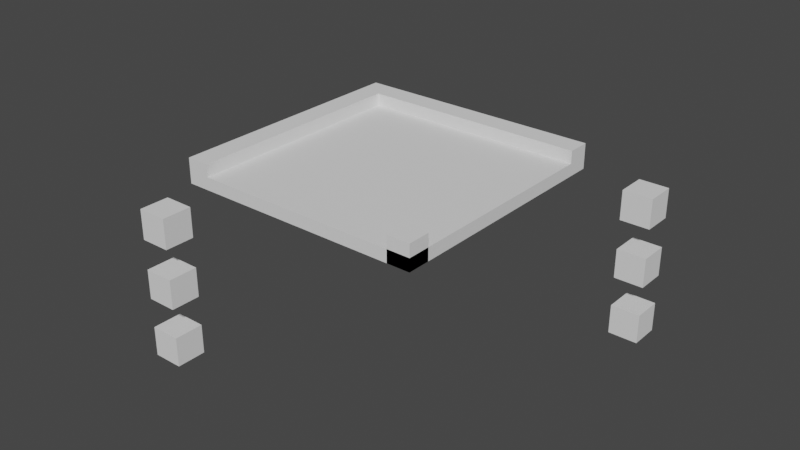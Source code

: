 # Source: 2.blend  (saved by Blender 3.6.11; exported with 4.5.12 LTS)
import bpy
from mathutils import Matrix  # noqa: F401  (used for matrix-valued properties, if any)

bpy.ops.wm.read_factory_settings(use_empty=True)
scene = bpy.context.scene
scene.name = 'Scene'

# ---- world
world_world = bpy.data.worlds.new('World'); scene.world = world_world
world_world.use_nodes = True; world_world.node_tree.nodes.clear()
_N = world_world.node_tree.nodes; _L = world_world.node_tree.links
n0 = _N.new('ShaderNodeOutputWorld'); n0.name = 'World Output'; n0.location = (300, 300)
n1 = _N.new('ShaderNodeBackground'); n1.name = 'Background'; n1.location = (10, 300)
n1.inputs[0].default_value = (0.05088, 0.05088, 0.05088, 1.0)
_L.new(n1.outputs[0], n0.inputs[0])
n0.is_active_output = True
world_world.color = (0.05088, 0.05088, 0.05088)
world_world.use_sun_shadow = False
world_world.sun_shadow_jitter_overblur = 0.0

# ---- meshes
me_plane_157 = bpy.data.meshes.new('Plane.157')
me_plane_157.from_pydata([(-2.045, -2.5, 0.0), (-2.045, 2.045, 0.0), (2.5, 2.045, 0.0), (2.5, -2.5, 0.1), (-2.045, 2.045, 0.1), (2.5, 2.045, 0.1), (2.5, -2.5, 0.0), (-2.045, -2.5, 0.1)], [], [(1, 2, 6, 0), (4, 7, 3, 5), (1, 0, 7, 4), (2, 1, 4, 5), (6, 2, 5, 3), (0, 6, 3, 7)])
_uv = me_plane_157.uv_layers.new(name='UVMap')
_uv.uv.foreach_set('vector', [1.0, 1.0, 1.0, 0.0, 0.0, 0.0, 0.0, 1.0, 1.0, 1.0, 0.0, 1.0, 0.0, 0.0, 1.0, 0.0, 1.0, 1.0, 0.0, 1.0, 0.0, 1.0, 1.0, 1.0, 1.0, 0.0, 1.0, 1.0, 1.0, 1.0, 1.0, 0.0, 0.0, 0.0, 1.0, 0.0, 1.0, 0.0, 0.0, 0.0, 0.0, 1.0, 0.0, 0.0, 0.0, 0.0, 0.0, 1.0])
me_plane_157.update()
me_plane_157.normals_split_custom_set([tuple(v) for v in zip(*[iter([0.0, 0.0, -1.0, 0.0, 0.0, -1.0, 0.0, 0.0, -1.0, 0.0, 0.0, -1.0, 0.0, 0.0, 1.0, 0.0, 0.0, 1.0, 0.0, 0.0, 1.0, 0.0, 0.0, 1.0, -1.0, 5.901e-07, 0.0, -1.0, 5.901e-07, 0.0, -1.0, 5.901e-07, 0.0, -1.0, 5.901e-07, 0.0, 5.77e-07, 1.0, 0.0, 5.77e-07, 1.0, 0.0, 5.77e-07, 1.0, 0.0, 5.77e-07, 1.0, 0.0, 1.0, -5.573e-07, 0.0, 1.0, -5.573e-07, 0.0, 1.0, -5.573e-07, 0.0, 1.0, -5.573e-07, 0.0, -5.77e-07, -1.0, 0.0, -5.77e-07, -1.0, 0.0, -5.77e-07, -1.0, 0.0, -5.77e-07, -1.0, 0.0])] * 3)])
me_plane_155 = bpy.data.meshes.new('Plane.155')
me_plane_155.from_pydata([(2.045, -2.5, 0.0), (2.045, -2.045, 0.0), (2.5, -2.045, 0.0), (2.5, -2.5, 0.5), (2.045, -2.045, 0.5), (2.5, -2.045, 0.5), (2.5, -2.5, 0.0), (2.045, -2.5, 0.5)], [], [(1, 2, 6, 0), (4, 7, 3, 5), (1, 0, 7, 4), (2, 1, 4, 5), (6, 2, 5, 3), (0, 6, 3, 7)])
_uv = me_plane_155.uv_layers.new(name='UVMap')
_uv.uv.foreach_set('vector', [1.0, 1.0, 1.0, 0.0, 0.0, 0.0, 0.0, 1.0, 1.0, 1.0, 0.0, 1.0, 0.0, 0.0, 1.0, 0.0, 1.0, 1.0, 0.0, 1.0, 0.0, 1.0, 1.0, 1.0, 1.0, 0.0, 1.0, 1.0, 1.0, 1.0, 1.0, 0.0, 0.0, 0.0, 1.0, 0.0, 1.0, 0.0, 0.0, 0.0, 0.0, 1.0, 0.0, 0.0, 0.0, 0.0, 0.0, 1.0])
me_plane_155.update()
me_plane_155.normals_split_custom_set([tuple(v) for v in zip(*[iter([0.0, 0.0, -1.0, 0.0, 0.0, -1.0, 0.0, 0.0, -1.0, 0.0, 0.0, -1.0, 0.0, 0.0, 1.0, 0.0, 0.0, 1.0, 0.0, 0.0, 1.0, 0.0, 0.0, 1.0, -1.0, 5.245e-07, 0.0, -1.0, 5.245e-07, 0.0, -1.0, 5.245e-07, 0.0, -1.0, 5.245e-07, 0.0, 5.245e-07, 1.0, 0.0, 5.245e-07, 1.0, 0.0, 5.245e-07, 1.0, 0.0, 5.245e-07, 1.0, 0.0, 1.0, -5.245e-07, 0.0, 1.0, -5.245e-07, 0.0, 1.0, -5.245e-07, 0.0, 1.0, -5.245e-07, 0.0, -5.245e-07, -1.0, 0.0, -5.245e-07, -1.0, 0.0, -5.245e-07, -1.0, 0.0, -5.245e-07, -1.0, 0.0])] * 3)])
me_plane_156 = bpy.data.meshes.new('Plane.156')
me_plane_156.from_pydata([(-2.5, 2.045, 0.0), (-2.5, 2.5, 0.0), (2.5, 2.5, 0.0), (-2.5, 2.045, 0.5), (2.5, 2.045, 0.5), (-2.5, 2.5, 0.5), (2.5, 2.5, 0.5), (2.5, 2.045, 0.0)], [], [(1, 2, 7, 0), (5, 3, 4, 6), (0, 7, 4, 3), (1, 0, 3, 5), (2, 1, 5, 6), (7, 2, 6, 4)])
_uv = me_plane_156.uv_layers.new(name='UVMap')
_uv.uv.foreach_set('vector', [1.0, 1.0, 1.0, 0.0, 0.0, 0.0, 0.0, 1.0, 1.0, 1.0, 0.0, 1.0, 0.0, 0.0, 1.0, 0.0, 0.0, 1.0, 0.0, 0.0, 0.0, 0.0, 0.0, 1.0, 1.0, 1.0, 0.0, 1.0, 0.0, 1.0, 1.0, 1.0, 1.0, 0.0, 1.0, 1.0, 1.0, 1.0, 1.0, 0.0, 0.0, 0.0, 1.0, 0.0, 1.0, 0.0, 0.0, 0.0])
me_plane_156.update()
me_plane_156.normals_split_custom_set([tuple(v) for v in zip(*[iter([0.0, 0.0, -1.0, 0.0, 0.0, -1.0, 0.0, 0.0, -1.0, 0.0, 0.0, -1.0, 0.0, 0.0, 1.0, 0.0, 0.0, 1.0, 0.0, 0.0, 1.0, 0.0, 0.0, 1.0, -5.722e-07, -1.0, 0.0, -5.722e-07, -1.0, 0.0, -5.722e-07, -1.0, 0.0, -5.722e-07, -1.0, 0.0, -1.0, 5.245e-07, 0.0, -1.0, 5.245e-07, 0.0, -1.0, 5.245e-07, 0.0, -1.0, 5.245e-07, 0.0, 5.722e-07, 1.0, 0.0, 5.722e-07, 1.0, 0.0, 5.722e-07, 1.0, 0.0, 5.722e-07, 1.0, 0.0, 1.0, -5.245e-07, 0.0, 1.0, -5.245e-07, 0.0, 1.0, -5.245e-07, 0.0, 1.0, -5.245e-07, 0.0])] * 3)])
me_plane_004 = bpy.data.meshes.new('Plane.004')
me_plane_004.from_pydata([(-2.5, -2.5, 0.0), (-2.045, -2.5, 0.0), (-2.5, 2.045, 0.0), (-2.045, 2.045, 0.0), (-2.5, -2.5, 0.5), (-2.045, -2.5, 0.5), (-2.5, 2.045, 0.5), (-2.045, 2.045, 0.5)], [], [(0, 1, 5, 4), (2, 3, 1, 0), (6, 4, 5, 7), (1, 3, 7, 5), (2, 0, 4, 6), (3, 2, 6, 7)])
_uv = me_plane_004.uv_layers.new(name='UVMap')
_uv.uv.foreach_set('vector', [0.0, 1.0, 0.0, 0.0, 0.0, 0.0, 0.0, 1.0, 1.0, 1.0, 1.0, 0.0, 0.0, 0.0, 0.0, 1.0, 1.0, 1.0, 0.0, 1.0, 0.0, 0.0, 1.0, 0.0, 0.0, 0.0, 1.0, 0.0, 1.0, 0.0, 0.0, 0.0, 1.0, 1.0, 0.0, 1.0, 0.0, 1.0, 1.0, 1.0, 1.0, 0.0, 1.0, 1.0, 1.0, 1.0, 1.0, 0.0])
me_plane_004.update()
me_plane_004.normals_split_custom_set([tuple(v) for v in zip(*[iter([-5.245e-07, -1.0, 0.0, -5.245e-07, -1.0, 0.0, -5.245e-07, -1.0, 0.0, -5.245e-07, -1.0, 0.0, 0.0, 0.0, -1.0, 0.0, 0.0, -1.0, 0.0, 0.0, -1.0, 0.0, 0.0, -1.0, -1.154e-07, 0.0, 1.0, -1.154e-07, 0.0, 1.0, -1.154e-07, 0.0, 1.0, -1.154e-07, 0.0, 1.0, 1.0, -5.77e-07, 0.0, 1.0, -5.77e-07, 0.0, 1.0, -5.77e-07, 0.0, 1.0, -5.77e-07, 0.0, -1.0, 5.77e-07, 0.0, -1.0, 5.77e-07, 0.0, -1.0, 5.77e-07, 0.0, -1.0, 5.77e-07, 0.0, 5.245e-07, 1.0, 0.0, 5.245e-07, 1.0, 0.0, 5.245e-07, 1.0, 0.0, 5.245e-07, 1.0, 0.0])] * 3)])
me_plane_006 = bpy.data.meshes.new('Plane.006')
me_plane_006.from_pydata([(-2.045, -2.5, 0.0), (2.5, -2.5, 0.0), (2.5, 2.045, 0.0), (-2.045, -2.5, 0.15), (2.5, 2.045, 0.15), (-2.045, 2.045, 0.0), (2.5, -2.5, 0.15), (-2.045, 2.045, 0.15)], [], [(1, 2, 4, 6), (0, 1, 6, 3), (5, 2, 1, 0), (7, 3, 6, 4), (5, 0, 3, 7), (2, 5, 7, 4)])
_uv = me_plane_006.uv_layers.new(name='UVMap')
_uv.uv.foreach_set('vector', [0.0, 0.0, 1.0, 0.0, 1.0, 0.0, 0.0, 0.0, 0.0, 1.0, 0.0, 0.0, 0.0, 0.0, 0.0, 1.0, 1.0, 1.0, 1.0, 0.0, 0.0, 0.0, 0.0, 1.0, 1.0, 1.0, 0.0, 1.0, 0.0, 0.0, 1.0, 0.0, 1.0, 1.0, 0.0, 1.0, 0.0, 1.0, 1.0, 1.0, 1.0, 0.0, 1.0, 1.0, 1.0, 1.0, 1.0, 0.0])
me_plane_006.update()
me_plane_006.normals_split_custom_set([tuple(v) for v in zip(*[iter([1.0, -5.682e-07, 0.0, 1.0, -5.682e-07, 0.0, 1.0, -5.682e-07, 0.0, 1.0, -5.682e-07, 0.0, -5.77e-07, -1.0, 0.0, -5.77e-07, -1.0, 0.0, -5.77e-07, -1.0, 0.0, -5.77e-07, -1.0, 0.0, 0.0, 0.0, -1.0, 0.0, 0.0, -1.0, 0.0, 0.0, -1.0, 0.0, 0.0, -1.0, 0.0, 0.0, 1.0, 0.0, 0.0, 1.0, 0.0, 0.0, 1.0, 0.0, 0.0, 1.0, -1.0, 5.682e-07, 0.0, -1.0, 5.682e-07, 0.0, -1.0, 5.682e-07, 0.0, -1.0, 5.682e-07, 0.0, 5.77e-07, 1.0, 0.0, 5.77e-07, 1.0, 0.0, 5.77e-07, 1.0, 0.0, 5.77e-07, 1.0, 0.0])] * 3)])
me_cube = bpy.data.meshes.new('Cube')
me_cube.from_pydata([(-0.25, -0.25, -0.25), (-0.25, -0.25, 0.25), (-0.25, 0.25, -0.25), (-0.25, 0.25, 0.25), (0.25, -0.25, -0.25), (0.25, -0.25, 0.25), (0.25, 0.25, -0.25), (0.25, 0.25, 0.25)], [], [(0, 1, 3, 2), (2, 3, 7, 6), (6, 7, 5, 4), (4, 5, 1, 0), (2, 6, 4, 0), (7, 3, 1, 5)])
_uv = me_cube.uv_layers.new(name='UVMap')
_uv.uv.foreach_set('vector', [0.375, 0.0, 0.625, 0.0, 0.625, 0.25, 0.375, 0.25, 0.375, 0.25, 0.625, 0.25, 0.625, 0.5, 0.375, 0.5, 0.375, 0.5, 0.625, 0.5, 0.625, 0.75, 0.375, 0.75, 0.375, 0.75, 0.625, 0.75, 0.625, 1.0, 0.375, 1.0, 0.125, 0.5, 0.375, 0.5, 0.375, 0.75, 0.125, 0.75, 0.625, 0.5, 0.875, 0.5, 0.875, 0.75, 0.625, 0.75])
me_cube.update()
me_cube_001 = bpy.data.meshes.new('Cube.001')
me_cube_001.from_pydata([(-0.25, -0.25, -0.25), (-0.25, -0.25, 0.25), (-0.25, 0.25, -0.25), (-0.25, 0.25, 0.25), (0.25, -0.25, -0.25), (0.25, -0.25, 0.25), (0.25, 0.25, -0.25), (0.25, 0.25, 0.25)], [], [(0, 1, 3, 2), (2, 3, 7, 6), (6, 7, 5, 4), (4, 5, 1, 0), (2, 6, 4, 0), (7, 3, 1, 5)])
_uv = me_cube_001.uv_layers.new(name='UVMap')
_uv.uv.foreach_set('vector', [0.375, 0.0, 0.625, 0.0, 0.625, 0.25, 0.375, 0.25, 0.375, 0.25, 0.625, 0.25, 0.625, 0.5, 0.375, 0.5, 0.375, 0.5, 0.625, 0.5, 0.625, 0.75, 0.375, 0.75, 0.375, 0.75, 0.625, 0.75, 0.625, 1.0, 0.375, 1.0, 0.125, 0.5, 0.375, 0.5, 0.375, 0.75, 0.125, 0.75, 0.625, 0.5, 0.875, 0.5, 0.875, 0.75, 0.625, 0.75])
me_cube_001.update()
me_cube_002 = bpy.data.meshes.new('Cube.002')
me_cube_002.from_pydata([(-0.25, -0.25, -0.25), (-0.25, -0.25, 0.25), (-0.25, 0.25, -0.25), (-0.25, 0.25, 0.25), (0.25, -0.25, -0.25), (0.25, -0.25, 0.25), (0.25, 0.25, -0.25), (0.25, 0.25, 0.25)], [], [(0, 1, 3, 2), (2, 3, 7, 6), (6, 7, 5, 4), (4, 5, 1, 0), (2, 6, 4, 0), (7, 3, 1, 5)])
_uv = me_cube_002.uv_layers.new(name='UVMap')
_uv.uv.foreach_set('vector', [0.375, 0.0, 0.625, 0.0, 0.625, 0.25, 0.375, 0.25, 0.375, 0.25, 0.625, 0.25, 0.625, 0.5, 0.375, 0.5, 0.375, 0.5, 0.625, 0.5, 0.625, 0.75, 0.375, 0.75, 0.375, 0.75, 0.625, 0.75, 0.625, 1.0, 0.375, 1.0, 0.125, 0.5, 0.375, 0.5, 0.375, 0.75, 0.125, 0.75, 0.625, 0.5, 0.875, 0.5, 0.875, 0.75, 0.625, 0.75])
me_cube_002.update()
me_cube_003 = bpy.data.meshes.new('Cube.003')
me_cube_003.from_pydata([(-0.25, -0.25, -0.25), (-0.25, -0.25, 0.25), (-0.25, 0.25, -0.25), (-0.25, 0.25, 0.25), (0.25, -0.25, -0.25), (0.25, -0.25, 0.25), (0.25, 0.25, -0.25), (0.25, 0.25, 0.25)], [], [(0, 1, 3, 2), (2, 3, 7, 6), (6, 7, 5, 4), (4, 5, 1, 0), (2, 6, 4, 0), (7, 3, 1, 5)])
_uv = me_cube_003.uv_layers.new(name='UVMap')
_uv.uv.foreach_set('vector', [0.375, 0.0, 0.625, 0.0, 0.625, 0.25, 0.375, 0.25, 0.375, 0.25, 0.625, 0.25, 0.625, 0.5, 0.375, 0.5, 0.375, 0.5, 0.625, 0.5, 0.625, 0.75, 0.375, 0.75, 0.375, 0.75, 0.625, 0.75, 0.625, 1.0, 0.375, 1.0, 0.125, 0.5, 0.375, 0.5, 0.375, 0.75, 0.125, 0.75, 0.625, 0.5, 0.875, 0.5, 0.875, 0.75, 0.625, 0.75])
me_cube_003.update()
me_cube_004 = bpy.data.meshes.new('Cube.004')
me_cube_004.from_pydata([(-0.25, -0.25, -0.25), (-0.25, -0.25, 0.25), (-0.25, 0.25, -0.25), (-0.25, 0.25, 0.25), (0.25, -0.25, -0.25), (0.25, -0.25, 0.25), (0.25, 0.25, -0.25), (0.25, 0.25, 0.25)], [], [(0, 1, 3, 2), (2, 3, 7, 6), (6, 7, 5, 4), (4, 5, 1, 0), (2, 6, 4, 0), (7, 3, 1, 5)])
_uv = me_cube_004.uv_layers.new(name='UVMap')
_uv.uv.foreach_set('vector', [0.375, 0.0, 0.625, 0.0, 0.625, 0.25, 0.375, 0.25, 0.375, 0.25, 0.625, 0.25, 0.625, 0.5, 0.375, 0.5, 0.375, 0.5, 0.625, 0.5, 0.625, 0.75, 0.375, 0.75, 0.375, 0.75, 0.625, 0.75, 0.625, 1.0, 0.375, 1.0, 0.125, 0.5, 0.375, 0.5, 0.375, 0.75, 0.125, 0.75, 0.625, 0.5, 0.875, 0.5, 0.875, 0.75, 0.625, 0.75])
me_cube_004.update()
me_cube_005 = bpy.data.meshes.new('Cube.005')
me_cube_005.from_pydata([(-0.25, -0.25, -0.25), (-0.25, -0.25, 0.25), (-0.25, 0.25, -0.25), (-0.25, 0.25, 0.25), (0.25, -0.25, -0.25), (0.25, -0.25, 0.25), (0.25, 0.25, -0.25), (0.25, 0.25, 0.25)], [], [(0, 1, 3, 2), (2, 3, 7, 6), (6, 7, 5, 4), (4, 5, 1, 0), (2, 6, 4, 0), (7, 3, 1, 5)])
_uv = me_cube_005.uv_layers.new(name='UVMap')
_uv.uv.foreach_set('vector', [0.375, 0.0, 0.625, 0.0, 0.625, 0.25, 0.375, 0.25, 0.375, 0.25, 0.625, 0.25, 0.625, 0.5, 0.375, 0.5, 0.375, 0.5, 0.625, 0.5, 0.625, 0.75, 0.375, 0.75, 0.375, 0.75, 0.625, 0.75, 0.625, 1.0, 0.375, 1.0, 0.125, 0.5, 0.375, 0.5, 0.375, 0.75, 0.125, 0.75, 0.625, 0.5, 0.875, 0.5, 0.875, 0.75, 0.625, 0.75])
me_cube_005.update()

# ---- objects
ob_wall = bpy.data.objects.new('wall', me_plane_157)
ob_wall_003 = bpy.data.objects.new('wall.003', me_plane_155)
ob_wall_001 = bpy.data.objects.new('wall.001', me_plane_156)
ob_wall_002 = bpy.data.objects.new('wall.002', me_plane_004)
ob_slab = bpy.data.objects.new('slab', me_plane_006)
ob_slot = bpy.data.objects.new('slot', me_cube)
ob_slot_001 = bpy.data.objects.new('slot.001', me_cube_001)
ob_slot_002 = bpy.data.objects.new('slot.002', me_cube_002)
ob_slot_003 = bpy.data.objects.new('slot.003', me_cube_003)
ob_slot_004 = bpy.data.objects.new('slot.004', me_cube_004)
ob_slot_005 = bpy.data.objects.new('slot.005', me_cube_005)

# ---- transforms, parenting, visibility, modifiers, constraints
ob_wall.location = (0.0, 0.0, 0.0)
ob_wall.rotation_mode = 'QUATERNION'
ob_wall.rotation_quaternion = (1.0, 0.0, 0.0, 0.0)
ob_wall_003.location = (0.0, 0.0, 0.0)
ob_wall_003.rotation_mode = 'QUATERNION'
ob_wall_003.rotation_quaternion = (1.0, 0.0, 0.0, 0.0)
ob_wall_001.location = (0.0, 0.0, 0.0)
ob_wall_001.rotation_mode = 'QUATERNION'
ob_wall_001.rotation_quaternion = (1.0, 0.0, 0.0, 0.0)
ob_wall_002.location = (0.0, 0.0, 0.0)
ob_wall_002.rotation_mode = 'QUATERNION'
ob_wall_002.rotation_quaternion = (1.0, 0.0, 0.0, 0.0)
ob_slab.location = (0.0, 0.0, 0.1)
ob_slab.rotation_mode = 'QUATERNION'
ob_slab.rotation_quaternion = (1.0, 0.0, 0.0, 0.0)
ob_slot.location = (5.0, 0.0, 0.0)
ob_slot_001.location = (0.0, -5.0, 0.0)
ob_slot_002.location = (5.0, 0.0, 1.0)
ob_slot_003.location = (0.0, -5.0, 1.0)
ob_slot_004.location = (5.0, 0.0, -1.0)
ob_slot_005.location = (0.0, -5.0, -1.0)

# ---- collection membership
scene.collection.objects.link(ob_wall)
scene.collection.objects.link(ob_wall_003)
scene.collection.objects.link(ob_wall_001)
scene.collection.objects.link(ob_wall_002)
scene.collection.objects.link(ob_slab)
scene.collection.objects.link(ob_slot)
scene.collection.objects.link(ob_slot_001)
scene.collection.objects.link(ob_slot_002)
scene.collection.objects.link(ob_slot_003)
scene.collection.objects.link(ob_slot_004)
scene.collection.objects.link(ob_slot_005)

# ---- scene / render settings (as saved in the file)
scene.frame_start = 1; scene.frame_end = 250; scene.frame_set(1)
scene.render.engine = 'BLENDER_EEVEE_NEXT'
scene.cycles.sampling_pattern = 'TABULATED_SOBOL'
scene.view_settings.view_transform = 'Filmic'
bpy.context.view_layer.update()

# ---- added for rendering (the .blend has no active camera and no usable light): camera, sun
cam_auto = bpy.data.cameras.new('AutoCamera')
cam_auto.lens = 50.0
cam_auto.sensor_width = 36.0
cam_auto.clip_end = 1000.0
ob_auto_camera = bpy.data.objects.new('AutoCamera', cam_auto)
scene.collection.objects.link(ob_auto_camera)
ob_auto_camera.location = (11.7761, -13.8563, 8.32085)
ob_auto_camera.rotation_euler = (1.09748, -7.21219e-08, 0.694738)
scene.camera = ob_auto_camera
light_auto_sun = bpy.data.lights.new('AutoSun', 'SUN')
light_auto_sun.energy = 3.0
light_auto_sun.angle = 0.0523599
ob_auto_sun = bpy.data.objects.new('AutoSun', light_auto_sun)
scene.collection.objects.link(ob_auto_sun)
ob_auto_sun.rotation_euler = (0.872665, 0.174533, 0.523599)
bpy.context.view_layer.update()
